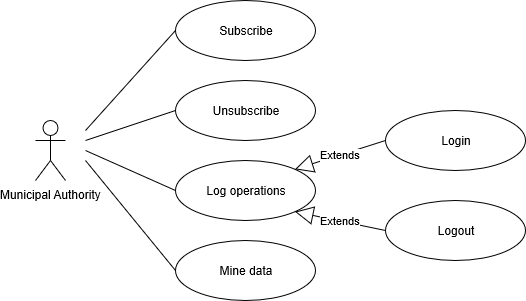

The diagram above was exported from draw.io. Its source (the exported page's mxGraphModel, read from the mxfile embedded in the PNG):
<mxGraphModel grid="1" dx="928" dy="498" gridSize="10" guides="1" tooltips="1" connect="1" arrows="1" fold="1" page="1" pageScale="1" pageWidth="827" pageHeight="1169" math="0" shadow="0">
  <root>
    <mxCell id="0" />
    <mxCell id="1" parent="0" />
    <mxCell id="_bV1uKQFHPoe6XqXrd3x-1" value="Municipal Authority" parent="1" style="shape=umlActor;verticalLabelPosition=bottom;labelBackgroundColor=#ffffff;verticalAlign=top;html=1;outlineConnect=0;" vertex="1">
      <mxGeometry as="geometry" x="110" y="120" width="30" height="60" />
    </mxCell>
    <mxCell id="_bV1uKQFHPoe6XqXrd3x-13" value="Mine data" parent="1" style="ellipse;whiteSpace=wrap;html=1;" vertex="1">
      <mxGeometry as="geometry" x="250" y="240" width="140" height="60" />
    </mxCell>
    <mxCell id="_bV1uKQFHPoe6XqXrd3x-14" value="Log operations" parent="1" style="ellipse;whiteSpace=wrap;html=1;" vertex="1">
      <mxGeometry as="geometry" x="250" y="160" width="140" height="60" />
    </mxCell>
    <mxCell id="_bV1uKQFHPoe6XqXrd3x-15" value="Unsubscribe" parent="1" style="ellipse;whiteSpace=wrap;html=1;" vertex="1">
      <mxGeometry as="geometry" x="250" y="80" width="140" height="60" />
    </mxCell>
    <mxCell id="_bV1uKQFHPoe6XqXrd3x-16" value="Subscribe" parent="1" style="ellipse;whiteSpace=wrap;html=1;" vertex="1">
      <mxGeometry as="geometry" x="250" width="140" height="60" />
    </mxCell>
    <mxCell id="_bV1uKQFHPoe6XqXrd3x-17" value="" parent="1" style="endArrow=none;html=1;entryX=0;entryY=0.5;entryDx=0;entryDy=0;" edge="1" target="_bV1uKQFHPoe6XqXrd3x-16">
      <mxGeometry as="geometry" width="50" height="50" relative="1">
        <mxPoint as="sourcePoint" x="160" y="130" />
        <mxPoint as="targetPoint" x="150" y="240" />
      </mxGeometry>
    </mxCell>
    <mxCell id="_bV1uKQFHPoe6XqXrd3x-18" value="" parent="1" style="endArrow=none;html=1;entryX=0;entryY=0.5;entryDx=0;entryDy=0;" edge="1" target="_bV1uKQFHPoe6XqXrd3x-15">
      <mxGeometry as="geometry" width="50" height="50" relative="1">
        <mxPoint as="sourcePoint" x="160" y="140" />
        <mxPoint as="targetPoint" x="160" y="250" />
      </mxGeometry>
    </mxCell>
    <mxCell id="_bV1uKQFHPoe6XqXrd3x-19" value="" parent="1" style="endArrow=none;html=1;entryX=0;entryY=0.5;entryDx=0;entryDy=0;" edge="1" target="_bV1uKQFHPoe6XqXrd3x-14">
      <mxGeometry as="geometry" width="50" height="50" relative="1">
        <mxPoint as="sourcePoint" x="160" y="150" />
        <mxPoint as="targetPoint" x="170" y="260" />
      </mxGeometry>
    </mxCell>
    <mxCell id="_bV1uKQFHPoe6XqXrd3x-20" value="" parent="1" style="endArrow=none;html=1;entryX=0;entryY=0.5;entryDx=0;entryDy=0;" edge="1" target="_bV1uKQFHPoe6XqXrd3x-13">
      <mxGeometry as="geometry" width="50" height="50" relative="1">
        <mxPoint as="sourcePoint" x="160" y="160" />
        <mxPoint as="targetPoint" x="180" y="270" />
      </mxGeometry>
    </mxCell>
    <mxCell id="_bV1uKQFHPoe6XqXrd3x-21" value="Logout" parent="1" style="ellipse;whiteSpace=wrap;html=1;" vertex="1">
      <mxGeometry as="geometry" x="460" y="200" width="140" height="60" />
    </mxCell>
    <mxCell id="_bV1uKQFHPoe6XqXrd3x-22" value="Login" parent="1" style="ellipse;whiteSpace=wrap;html=1;" vertex="1">
      <mxGeometry as="geometry" x="460" y="110" width="140" height="60" />
    </mxCell>
    <mxCell id="_bV1uKQFHPoe6XqXrd3x-23" value="Extends" parent="1" style="endArrow=block;endSize=16;endFill=0;html=1;entryX=1;entryY=0;entryDx=0;entryDy=0;exitX=0;exitY=0.5;exitDx=0;exitDy=0;" edge="1" target="_bV1uKQFHPoe6XqXrd3x-14" source="_bV1uKQFHPoe6XqXrd3x-22">
      <mxGeometry as="geometry" width="160" relative="1">
        <mxPoint as="sourcePoint" x="110" y="360" />
        <mxPoint as="targetPoint" x="270" y="360" />
      </mxGeometry>
    </mxCell>
    <mxCell id="_bV1uKQFHPoe6XqXrd3x-24" value="Extends" parent="1" style="endArrow=block;endSize=16;endFill=0;html=1;entryX=1;entryY=1;entryDx=0;entryDy=0;exitX=0;exitY=0.5;exitDx=0;exitDy=0;" edge="1" target="_bV1uKQFHPoe6XqXrd3x-14" source="_bV1uKQFHPoe6XqXrd3x-21">
      <mxGeometry as="geometry" width="160" relative="1">
        <mxPoint as="sourcePoint" x="470" y="150" />
        <mxPoint as="targetPoint" x="379.4974746830583" y="178.7867965644034" />
      </mxGeometry>
    </mxCell>
  </root>
</mxGraphModel>